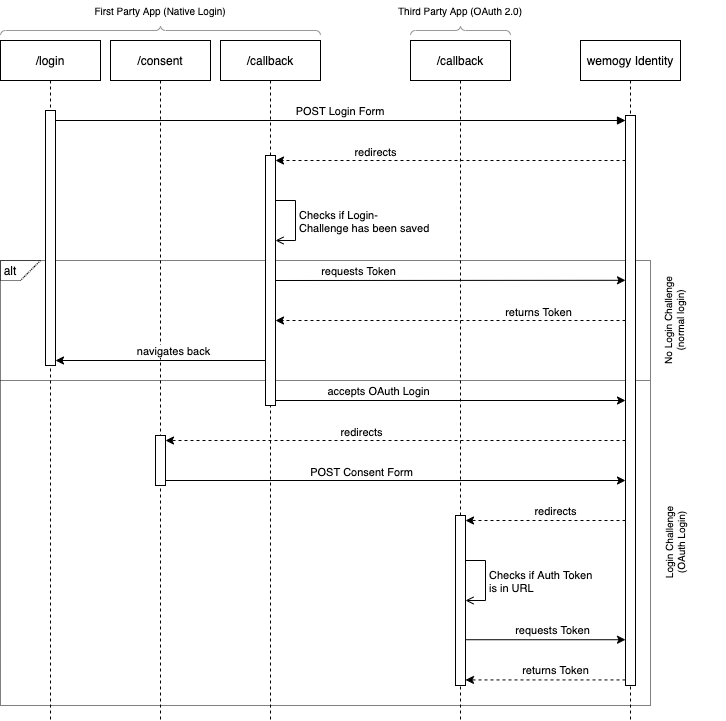

The diagram above was exported from draw.io. Its source (the exported page's mxGraphModel, read from the mxfile embedded in the PNG):
<mxGraphModel dx="1106" dy="997" grid="1" gridSize="5" guides="1" tooltips="1" connect="1" arrows="1" fold="1" page="0" pageScale="1" pageWidth="850" pageHeight="1100" background="none" math="0" shadow="0">
  <root>
    <mxCell id="0" />
    <mxCell id="1" parent="0" />
    <mxCell id="baVS7UP0K5rCDkSaqct4-35" value="" style="rounded=0;whiteSpace=wrap;html=1;dashed=1;dashPattern=1 1;labelBackgroundColor=none;fillColor=none;align=center;" parent="1" vertex="1">
      <mxGeometry x="120" y="300" width="650" height="445" as="geometry" />
    </mxCell>
    <mxCell id="baVS7UP0K5rCDkSaqct4-59" value="" style="endArrow=none;dashed=1;html=1;strokeWidth=1;dashPattern=1 1;" parent="1" edge="1">
      <mxGeometry width="50" height="50" relative="1" as="geometry">
        <mxPoint x="120" y="420" as="sourcePoint" />
        <mxPoint x="770" y="420" as="targetPoint" />
      </mxGeometry>
    </mxCell>
    <mxCell id="3nuBFxr9cyL0pnOWT2aG-1" value="/login" style="shape=umlLifeline;perimeter=lifelinePerimeter;container=1;collapsible=0;recursiveResize=0;rounded=0;shadow=0;strokeWidth=1;" parent="1" vertex="1">
      <mxGeometry x="120" y="80" width="100" height="680" as="geometry" />
    </mxCell>
    <mxCell id="3nuBFxr9cyL0pnOWT2aG-2" value="" style="points=[];perimeter=orthogonalPerimeter;rounded=0;shadow=0;strokeWidth=1;" parent="3nuBFxr9cyL0pnOWT2aG-1" vertex="1">
      <mxGeometry x="45" y="70" width="10" height="255" as="geometry" />
    </mxCell>
    <mxCell id="3nuBFxr9cyL0pnOWT2aG-5" value="/callback" style="shape=umlLifeline;perimeter=lifelinePerimeter;container=1;collapsible=0;recursiveResize=0;rounded=0;shadow=0;strokeWidth=1;" parent="1" vertex="1">
      <mxGeometry x="340" y="80" width="100" height="680" as="geometry" />
    </mxCell>
    <mxCell id="3nuBFxr9cyL0pnOWT2aG-6" value="" style="points=[];perimeter=orthogonalPerimeter;rounded=0;shadow=0;strokeWidth=1;" parent="3nuBFxr9cyL0pnOWT2aG-5" vertex="1">
      <mxGeometry x="45" y="115" width="10" height="250" as="geometry" />
    </mxCell>
    <mxCell id="3nuBFxr9cyL0pnOWT2aG-8" value="POST Login Form" style="verticalAlign=bottom;endArrow=block;shadow=0;strokeWidth=1;" parent="1" edge="1">
      <mxGeometry relative="1" as="geometry">
        <mxPoint x="175" y="160.0000000000001" as="sourcePoint" />
        <mxPoint x="745" y="160" as="targetPoint" />
      </mxGeometry>
    </mxCell>
    <mxCell id="baVS7UP0K5rCDkSaqct4-2" value="wemogy Identity" style="shape=umlLifeline;perimeter=lifelinePerimeter;container=1;collapsible=0;recursiveResize=0;rounded=0;shadow=0;strokeWidth=1;" parent="1" vertex="1">
      <mxGeometry x="700" y="80" width="100" height="680" as="geometry" />
    </mxCell>
    <mxCell id="baVS7UP0K5rCDkSaqct4-3" value="" style="points=[];perimeter=orthogonalPerimeter;rounded=0;shadow=0;strokeWidth=1;" parent="baVS7UP0K5rCDkSaqct4-2" vertex="1">
      <mxGeometry x="45" y="75" width="10" height="570" as="geometry" />
    </mxCell>
    <mxCell id="baVS7UP0K5rCDkSaqct4-4" value="" style="endArrow=none;html=1;rounded=0;endFill=0;startArrow=open;startFill=0;" parent="1" edge="1">
      <mxGeometry width="50" height="50" relative="1" as="geometry">
        <mxPoint x="395" y="280" as="sourcePoint" />
        <mxPoint x="395" y="240" as="targetPoint" />
        <Array as="points">
          <mxPoint x="415" y="280" />
          <mxPoint x="415" y="240" />
        </Array>
      </mxGeometry>
    </mxCell>
    <mxCell id="baVS7UP0K5rCDkSaqct4-5" value="Checks if Login-&lt;br&gt;Challenge has been saved" style="edgeLabel;html=1;align=left;verticalAlign=middle;resizable=0;points=[];" parent="baVS7UP0K5rCDkSaqct4-4" vertex="1" connectable="0">
      <mxGeometry x="0.15" y="1" relative="1" as="geometry">
        <mxPoint x="3" y="6.290000000000001" as="offset" />
      </mxGeometry>
    </mxCell>
    <mxCell id="baVS7UP0K5rCDkSaqct4-9" value="/consent" style="shape=umlLifeline;perimeter=lifelinePerimeter;container=1;collapsible=0;recursiveResize=0;rounded=0;shadow=0;strokeWidth=1;" parent="1" vertex="1">
      <mxGeometry x="230" y="80" width="100" height="680" as="geometry" />
    </mxCell>
    <mxCell id="baVS7UP0K5rCDkSaqct4-10" value="" style="points=[];perimeter=orthogonalPerimeter;rounded=0;shadow=0;strokeWidth=1;" parent="baVS7UP0K5rCDkSaqct4-9" vertex="1">
      <mxGeometry x="45" y="395" width="10" height="50" as="geometry" />
    </mxCell>
    <mxCell id="baVS7UP0K5rCDkSaqct4-27" value="" style="endArrow=classic;html=1;strokeWidth=1;dashed=1;" parent="1" edge="1">
      <mxGeometry width="50" height="50" relative="1" as="geometry">
        <mxPoint x="745" y="200" as="sourcePoint" />
        <mxPoint x="395" y="200" as="targetPoint" />
      </mxGeometry>
    </mxCell>
    <mxCell id="baVS7UP0K5rCDkSaqct4-28" value="redirects" style="edgeLabel;html=1;align=center;verticalAlign=bottom;resizable=0;points=[];" parent="baVS7UP0K5rCDkSaqct4-27" vertex="1" connectable="0">
      <mxGeometry x="-0.11" y="-1" relative="1" as="geometry">
        <mxPoint x="-94.33" y="1" as="offset" />
      </mxGeometry>
    </mxCell>
    <mxCell id="baVS7UP0K5rCDkSaqct4-29" value="" style="endArrow=classic;html=1;strokeWidth=1;" parent="1" edge="1">
      <mxGeometry width="50" height="50" relative="1" as="geometry">
        <mxPoint x="395" y="320" as="sourcePoint" />
        <mxPoint x="745" y="319.8" as="targetPoint" />
      </mxGeometry>
    </mxCell>
    <mxCell id="baVS7UP0K5rCDkSaqct4-30" value="requests Token" style="edgeLabel;html=1;align=center;verticalAlign=bottom;resizable=0;points=[];" parent="baVS7UP0K5rCDkSaqct4-29" vertex="1" connectable="0">
      <mxGeometry x="0.075" y="1" relative="1" as="geometry">
        <mxPoint x="-105.71" as="offset" />
      </mxGeometry>
    </mxCell>
    <mxCell id="baVS7UP0K5rCDkSaqct4-31" value="" style="endArrow=classic;html=1;strokeWidth=1;dashed=1;" parent="1" edge="1">
      <mxGeometry width="50" height="50" relative="1" as="geometry">
        <mxPoint x="745" y="360" as="sourcePoint" />
        <mxPoint x="395" y="360" as="targetPoint" />
      </mxGeometry>
    </mxCell>
    <mxCell id="baVS7UP0K5rCDkSaqct4-32" value="returns Token" style="edgeLabel;html=1;align=center;verticalAlign=bottom;resizable=0;points=[];" parent="baVS7UP0K5rCDkSaqct4-31" vertex="1" connectable="0">
      <mxGeometry x="-0.11" y="-1" relative="1" as="geometry">
        <mxPoint x="68.71000000000001" y="1" as="offset" />
      </mxGeometry>
    </mxCell>
    <mxCell id="baVS7UP0K5rCDkSaqct4-33" value="" style="endArrow=classic;html=1;strokeWidth=1;" parent="1" edge="1">
      <mxGeometry width="50" height="50" relative="1" as="geometry">
        <mxPoint x="385" y="400" as="sourcePoint" />
        <mxPoint x="175" y="400" as="targetPoint" />
      </mxGeometry>
    </mxCell>
    <mxCell id="baVS7UP0K5rCDkSaqct4-34" value="navigates back" style="edgeLabel;html=1;align=center;verticalAlign=bottom;resizable=0;points=[];" parent="baVS7UP0K5rCDkSaqct4-33" vertex="1" connectable="0">
      <mxGeometry x="-0.11" y="-1" relative="1" as="geometry">
        <mxPoint as="offset" />
      </mxGeometry>
    </mxCell>
    <mxCell id="baVS7UP0K5rCDkSaqct4-36" value="alt" style="text;html=1;strokeColor=none;fillColor=none;align=center;verticalAlign=middle;whiteSpace=wrap;rounded=0;dashed=1;dashPattern=1 1;labelBackgroundColor=none;" parent="1" vertex="1">
      <mxGeometry x="120" y="300" width="20" height="20" as="geometry" />
    </mxCell>
    <mxCell id="baVS7UP0K5rCDkSaqct4-37" value="" style="shape=card;whiteSpace=wrap;html=1;dashed=1;dashPattern=1 1;labelBackgroundColor=none;fillColor=none;align=center;rotation=-180;size=20;" parent="1" vertex="1">
      <mxGeometry x="120" y="300" width="40" height="20" as="geometry" />
    </mxCell>
    <mxCell id="baVS7UP0K5rCDkSaqct4-39" value="No Login Challenge (normal login)" style="text;html=1;strokeColor=none;fillColor=none;align=center;verticalAlign=top;whiteSpace=wrap;rounded=0;dashed=1;dashPattern=1 1;labelBackgroundColor=none;horizontal=0;fontSize=10;" parent="1" vertex="1">
      <mxGeometry x="775" y="300" width="70" height="120" as="geometry" />
    </mxCell>
    <mxCell id="baVS7UP0K5rCDkSaqct4-40" value="Login Challenge&lt;br&gt;(OAuth Login)" style="text;html=1;strokeColor=none;fillColor=none;align=center;verticalAlign=top;whiteSpace=wrap;rounded=0;dashed=1;dashPattern=1 1;labelBackgroundColor=none;horizontal=0;fontSize=10;" parent="1" vertex="1">
      <mxGeometry x="775" y="420" width="70" height="325" as="geometry" />
    </mxCell>
    <mxCell id="baVS7UP0K5rCDkSaqct4-42" value="" style="endArrow=classic;html=1;strokeWidth=1;" parent="1" edge="1">
      <mxGeometry width="50" height="50" relative="1" as="geometry">
        <mxPoint x="395" y="440" as="sourcePoint" />
        <mxPoint x="745" y="440" as="targetPoint" />
      </mxGeometry>
    </mxCell>
    <mxCell id="baVS7UP0K5rCDkSaqct4-43" value="accepts OAuth Login" style="edgeLabel;html=1;align=center;verticalAlign=bottom;resizable=0;points=[];" parent="baVS7UP0K5rCDkSaqct4-42" vertex="1" connectable="0">
      <mxGeometry x="0.075" y="1" relative="1" as="geometry">
        <mxPoint x="-85.71" as="offset" />
      </mxGeometry>
    </mxCell>
    <mxCell id="baVS7UP0K5rCDkSaqct4-44" value="" style="endArrow=classic;html=1;strokeWidth=1;dashed=1;" parent="1" edge="1">
      <mxGeometry width="50" height="50" relative="1" as="geometry">
        <mxPoint x="745" y="480" as="sourcePoint" />
        <mxPoint x="285" y="480" as="targetPoint" />
      </mxGeometry>
    </mxCell>
    <mxCell id="baVS7UP0K5rCDkSaqct4-45" value="redirects" style="edgeLabel;html=1;align=center;verticalAlign=bottom;resizable=0;points=[];" parent="baVS7UP0K5rCDkSaqct4-44" vertex="1" connectable="0">
      <mxGeometry x="-0.11" y="-1" relative="1" as="geometry">
        <mxPoint x="-60" y="1" as="offset" />
      </mxGeometry>
    </mxCell>
    <mxCell id="baVS7UP0K5rCDkSaqct4-46" value="" style="endArrow=none;html=1;strokeWidth=1;startArrow=classic;startFill=1;endFill=0;" parent="1" edge="1">
      <mxGeometry width="50" height="50" relative="1" as="geometry">
        <mxPoint x="745" y="520" as="sourcePoint" />
        <mxPoint x="285" y="520" as="targetPoint" />
      </mxGeometry>
    </mxCell>
    <mxCell id="baVS7UP0K5rCDkSaqct4-47" value="POST Consent Form" style="edgeLabel;html=1;align=center;verticalAlign=bottom;resizable=0;points=[];" parent="baVS7UP0K5rCDkSaqct4-46" vertex="1" connectable="0">
      <mxGeometry x="-0.11" y="-1" relative="1" as="geometry">
        <mxPoint x="-59.999999999999986" y="1" as="offset" />
      </mxGeometry>
    </mxCell>
    <mxCell id="baVS7UP0K5rCDkSaqct4-48" value="" style="endArrow=classic;html=1;strokeWidth=1;dashed=1;" parent="1" edge="1">
      <mxGeometry width="50" height="50" relative="1" as="geometry">
        <mxPoint x="745" y="560" as="sourcePoint" />
        <mxPoint x="585" y="560" as="targetPoint" />
      </mxGeometry>
    </mxCell>
    <mxCell id="baVS7UP0K5rCDkSaqct4-49" value="redirects" style="edgeLabel;html=1;align=center;verticalAlign=bottom;resizable=0;points=[];" parent="baVS7UP0K5rCDkSaqct4-48" vertex="1" connectable="0">
      <mxGeometry x="-0.11" y="-1" relative="1" as="geometry">
        <mxPoint as="offset" />
      </mxGeometry>
    </mxCell>
    <mxCell id="baVS7UP0K5rCDkSaqct4-51" value="" style="endArrow=none;html=1;rounded=0;endFill=0;startArrow=open;startFill=0;" parent="1" edge="1">
      <mxGeometry width="50" height="50" relative="1" as="geometry">
        <mxPoint x="585" y="640" as="sourcePoint" />
        <mxPoint x="585" y="600" as="targetPoint" />
        <Array as="points">
          <mxPoint x="605" y="640" />
          <mxPoint x="605" y="600" />
        </Array>
      </mxGeometry>
    </mxCell>
    <mxCell id="baVS7UP0K5rCDkSaqct4-52" value="Checks if Auth Token&lt;br&gt;is in URL" style="edgeLabel;html=1;align=left;verticalAlign=middle;resizable=0;points=[];" parent="baVS7UP0K5rCDkSaqct4-51" vertex="1" connectable="0">
      <mxGeometry x="0.15" y="1" relative="1" as="geometry">
        <mxPoint x="3" y="6" as="offset" />
      </mxGeometry>
    </mxCell>
    <mxCell id="baVS7UP0K5rCDkSaqct4-53" value="" style="endArrow=classic;html=1;strokeWidth=1;" parent="1" edge="1">
      <mxGeometry width="50" height="50" relative="1" as="geometry">
        <mxPoint x="585" y="679.23" as="sourcePoint" />
        <mxPoint x="745" y="679.23" as="targetPoint" />
      </mxGeometry>
    </mxCell>
    <mxCell id="baVS7UP0K5rCDkSaqct4-54" value="requests Token" style="edgeLabel;html=1;align=center;verticalAlign=bottom;resizable=0;points=[];" parent="baVS7UP0K5rCDkSaqct4-53" vertex="1" connectable="0">
      <mxGeometry x="0.075" y="1" relative="1" as="geometry">
        <mxPoint as="offset" />
      </mxGeometry>
    </mxCell>
    <mxCell id="baVS7UP0K5rCDkSaqct4-55" value="" style="endArrow=classic;html=1;strokeWidth=1;dashed=1;" parent="1" edge="1">
      <mxGeometry width="50" height="50" relative="1" as="geometry">
        <mxPoint x="745" y="719.4300000000001" as="sourcePoint" />
        <mxPoint x="585" y="719.4300000000001" as="targetPoint" />
      </mxGeometry>
    </mxCell>
    <mxCell id="baVS7UP0K5rCDkSaqct4-56" value="returns Token" style="edgeLabel;html=1;align=center;verticalAlign=bottom;resizable=0;points=[];" parent="baVS7UP0K5rCDkSaqct4-55" vertex="1" connectable="0">
      <mxGeometry x="-0.11" y="-1" relative="1" as="geometry">
        <mxPoint as="offset" />
      </mxGeometry>
    </mxCell>
    <mxCell id="baVS7UP0K5rCDkSaqct4-60" value="/callback" style="shape=umlLifeline;perimeter=lifelinePerimeter;container=1;collapsible=0;recursiveResize=0;rounded=0;shadow=0;strokeWidth=1;" parent="1" vertex="1">
      <mxGeometry x="530" y="80" width="100" height="680" as="geometry" />
    </mxCell>
    <mxCell id="baVS7UP0K5rCDkSaqct4-61" value="" style="points=[];perimeter=orthogonalPerimeter;rounded=0;shadow=0;strokeWidth=1;" parent="baVS7UP0K5rCDkSaqct4-60" vertex="1">
      <mxGeometry x="45" y="475" width="10" height="170" as="geometry" />
    </mxCell>
    <mxCell id="baVS7UP0K5rCDkSaqct4-62" value="First Party App (Native Login)" style="text;html=1;strokeColor=none;fillColor=none;align=center;verticalAlign=middle;whiteSpace=wrap;rounded=0;dashed=1;dashPattern=1 1;labelBackgroundColor=none;fontSize=10;" parent="1" vertex="1">
      <mxGeometry x="120" y="40" width="320" height="20" as="geometry" />
    </mxCell>
    <mxCell id="baVS7UP0K5rCDkSaqct4-63" value="Third Party App (OAuth 2.0)" style="text;html=1;strokeColor=none;fillColor=none;align=center;verticalAlign=middle;whiteSpace=wrap;rounded=0;dashed=1;dashPattern=1 1;labelBackgroundColor=none;fontSize=10;" parent="1" vertex="1">
      <mxGeometry x="500" y="40" width="160" height="20" as="geometry" />
    </mxCell>
    <mxCell id="baVS7UP0K5rCDkSaqct4-64" value="" style="verticalLabelPosition=bottom;shadow=0;dashed=0;align=center;html=1;verticalAlign=top;strokeWidth=1;shape=mxgraph.mockup.markup.curlyBrace;strokeColor=#999999;dashPattern=1 1;labelBackgroundColor=none;fillColor=none;fontSize=10;" parent="1" vertex="1">
      <mxGeometry x="120" y="65" width="320" height="10" as="geometry" />
    </mxCell>
    <mxCell id="baVS7UP0K5rCDkSaqct4-65" value="" style="verticalLabelPosition=bottom;shadow=0;dashed=0;align=center;html=1;verticalAlign=top;strokeWidth=1;shape=mxgraph.mockup.markup.curlyBrace;strokeColor=#999999;dashPattern=1 1;labelBackgroundColor=none;fillColor=none;fontSize=10;" parent="1" vertex="1">
      <mxGeometry x="530" y="65" width="100" height="10" as="geometry" />
    </mxCell>
  </root>
</mxGraphModel>